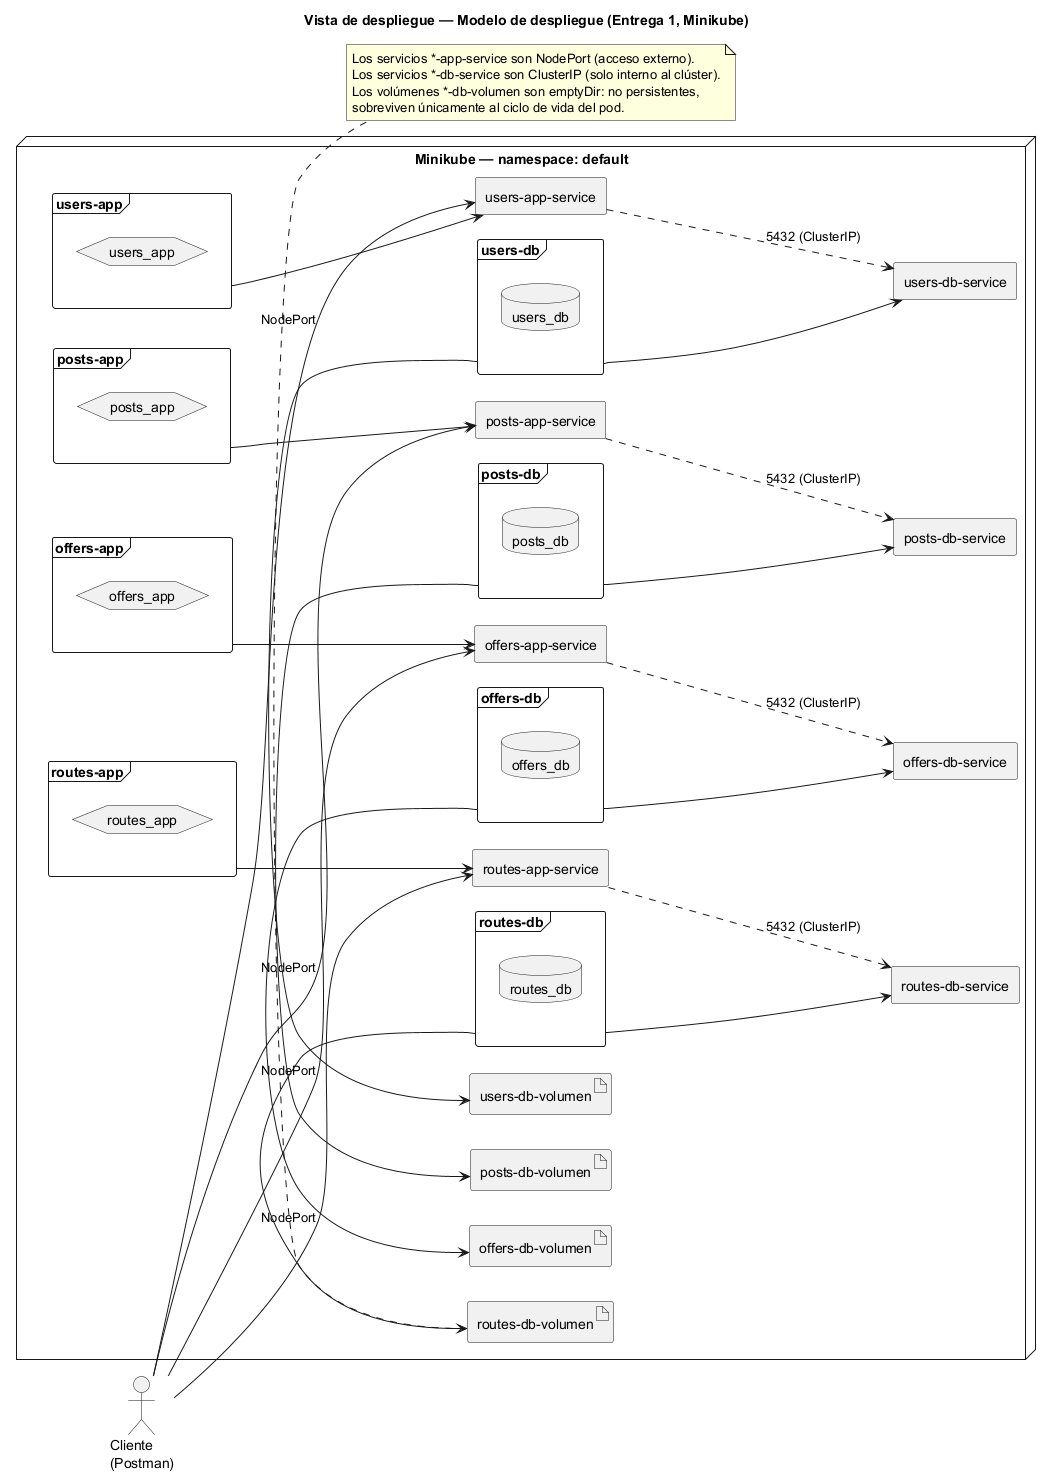

The diagram above was rendered by PlantUML. Its source (embedded in the PNG):
@startuml deployment

title Vista de despliegue — Modelo de despliegue (Entrega 1, Minikube)
left to right direction
skinparam componentStyle rectangle

actor "Cliente\n(Postman)" as client

node "Minikube — namespace: default" {

  frame "users-app" as users_app_dep {
    hexagon "users_app" as users_app_img
  }
  component "users-app-service" as users_app_svc
  frame "users-db" as users_db_dep {
    database "users_db" as users_db_img
  }
  component "users-db-service" as users_db_svc
  artifact "users-db-volumen" as users_db_vol

  frame "posts-app" as posts_app_dep {
    hexagon "posts_app" as posts_app_img
  }
  component "posts-app-service" as posts_app_svc
  frame "posts-db" as posts_db_dep {
    database "posts_db" as posts_db_img
  }
  component "posts-db-service" as posts_db_svc
  artifact "posts-db-volumen" as posts_db_vol

  frame "offers-app" as offers_app_dep {
    hexagon "offers_app" as offers_app_img
  }
  component "offers-app-service" as offers_app_svc
  frame "offers-db" as offers_db_dep {
    database "offers_db" as offers_db_img
  }
  component "offers-db-service" as offers_db_svc
  artifact "offers-db-volumen" as offers_db_vol

  frame "routes-app" as routes_app_dep {
    hexagon "routes_app" as routes_app_img
  }
  component "routes-app-service" as routes_app_svc
  frame "routes-db" as routes_db_dep {
    database "routes_db" as routes_db_img
  }
  component "routes-db-service" as routes_db_svc
  artifact "routes-db-volumen" as routes_db_vol
}

client --> users_app_svc : NodePort
client --> posts_app_svc : NodePort
client --> offers_app_svc : NodePort
client --> routes_app_svc : NodePort

users_app_dep  -down-> users_app_svc
posts_app_dep  -down-> posts_app_svc
offers_app_dep -down-> offers_app_svc
routes_app_dep -down-> routes_app_svc

users_app_svc  ..> users_db_svc  : "5432 (ClusterIP)"
posts_app_svc  ..> posts_db_svc  : "5432 (ClusterIP)"
offers_app_svc ..> offers_db_svc : "5432 (ClusterIP)"
routes_app_svc ..> routes_db_svc : "5432 (ClusterIP)"

users_db_dep  -down-> users_db_svc
posts_db_dep  -down-> posts_db_svc
offers_db_dep -down-> offers_db_svc
routes_db_dep -down-> routes_db_svc

users_db_dep  -right-> users_db_vol
posts_db_dep  -right-> posts_db_vol
offers_db_dep -right-> offers_db_vol
routes_db_dep -right-> routes_db_vol

note bottom
  Los servicios *-app-service son NodePort (acceso externo).
  Los servicios *-db-service son ClusterIP (solo interno al clúster).
  Los volúmenes *-db-volumen son emptyDir: no persistentes,
  sobreviven únicamente al ciclo de vida del pod.
end note

@enduml